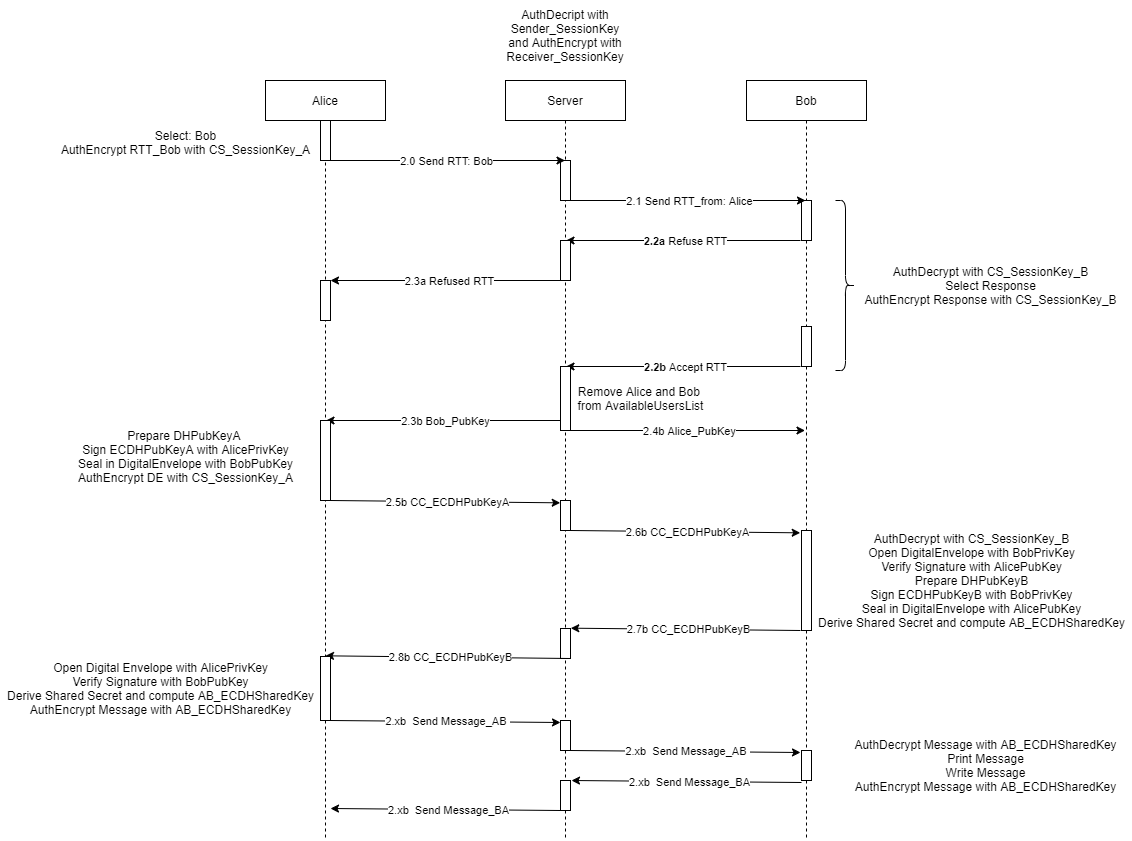

The diagram above was exported from draw.io. Its source (the exported page's mxGraphModel, read from the mxfile embedded in the PNG):
<mxGraphModel dx="2656" dy="871" grid="1" gridSize="10" guides="1" tooltips="1" connect="1" arrows="1" fold="1" page="1" pageScale="1" pageWidth="850" pageHeight="1100" math="0" shadow="0">
  <root>
    <mxCell id="0" />
    <mxCell id="1" parent="0" />
    <mxCell id="3nuBFxr9cyL0pnOWT2aG-1" value="Alice" style="shape=umlLifeline;perimeter=lifelinePerimeter;container=1;collapsible=0;recursiveResize=0;rounded=0;shadow=0;strokeWidth=1;" parent="1" vertex="1">
      <mxGeometry x="80" y="80" width="120" height="760" as="geometry" />
    </mxCell>
    <mxCell id="3nuBFxr9cyL0pnOWT2aG-5" value="Server" style="shape=umlLifeline;perimeter=lifelinePerimeter;container=1;collapsible=0;recursiveResize=0;rounded=0;shadow=0;strokeWidth=1;" parent="1" vertex="1">
      <mxGeometry x="320" y="80" width="120" height="760" as="geometry" />
    </mxCell>
    <mxCell id="1zj3aGGyjTnXeS0juYns-12" value="" style="html=1;points=[];perimeter=orthogonalPerimeter;" parent="1" vertex="1">
      <mxGeometry x="375" y="160" width="10" height="40" as="geometry" />
    </mxCell>
    <mxCell id="1zj3aGGyjTnXeS0juYns-6" value="" style="endArrow=classic;html=1;" parent="1" target="3nuBFxr9cyL0pnOWT2aG-5" edge="1">
      <mxGeometry relative="1" as="geometry">
        <mxPoint x="140" y="160" as="sourcePoint" />
        <mxPoint x="240" y="160" as="targetPoint" />
      </mxGeometry>
    </mxCell>
    <mxCell id="1zj3aGGyjTnXeS0juYns-7" value="2.0 Send RTT: Bob" style="edgeLabel;resizable=0;html=1;align=center;verticalAlign=middle;" parent="1zj3aGGyjTnXeS0juYns-6" connectable="0" vertex="1">
      <mxGeometry relative="1" as="geometry" />
    </mxCell>
    <mxCell id="1zj3aGGyjTnXeS0juYns-21" value="" style="html=1;points=[];perimeter=orthogonalPerimeter;" parent="1" vertex="1">
      <mxGeometry x="135" y="120" width="10" height="40" as="geometry" />
    </mxCell>
    <mxCell id="KA-yGi2YSNLkWrTA20zO-1" value="Bob" style="shape=umlLifeline;perimeter=lifelinePerimeter;container=1;collapsible=0;recursiveResize=0;rounded=0;shadow=0;strokeWidth=1;" parent="1" vertex="1">
      <mxGeometry x="561" y="80" width="120" height="760" as="geometry" />
    </mxCell>
    <mxCell id="KA-yGi2YSNLkWrTA20zO-4" value="" style="html=1;points=[];perimeter=orthogonalPerimeter;" parent="1" vertex="1">
      <mxGeometry x="616" y="200" width="10" height="40" as="geometry" />
    </mxCell>
    <mxCell id="KA-yGi2YSNLkWrTA20zO-8" value="" style="endArrow=classic;html=1;" parent="1" edge="1">
      <mxGeometry relative="1" as="geometry">
        <mxPoint x="385.5" y="200" as="sourcePoint" />
        <mxPoint x="620" y="200" as="targetPoint" />
      </mxGeometry>
    </mxCell>
    <mxCell id="KA-yGi2YSNLkWrTA20zO-9" value="2.1 Send RTT_from: Alice" style="edgeLabel;resizable=0;html=1;align=center;verticalAlign=middle;" parent="KA-yGi2YSNLkWrTA20zO-8" connectable="0" vertex="1">
      <mxGeometry relative="1" as="geometry">
        <mxPoint x="1" as="offset" />
      </mxGeometry>
    </mxCell>
    <mxCell id="KA-yGi2YSNLkWrTA20zO-11" value="" style="endArrow=classic;html=1;" parent="1" edge="1">
      <mxGeometry relative="1" as="geometry">
        <mxPoint x="615" y="240" as="sourcePoint" />
        <mxPoint x="380.4999999999998" y="240" as="targetPoint" />
      </mxGeometry>
    </mxCell>
    <mxCell id="KA-yGi2YSNLkWrTA20zO-12" value="&lt;b&gt;2.2a&lt;/b&gt; Refuse RTT" style="edgeLabel;resizable=0;html=1;align=center;verticalAlign=middle;" parent="KA-yGi2YSNLkWrTA20zO-11" connectable="0" vertex="1">
      <mxGeometry relative="1" as="geometry">
        <mxPoint x="1" as="offset" />
      </mxGeometry>
    </mxCell>
    <mxCell id="KA-yGi2YSNLkWrTA20zO-14" value="" style="html=1;points=[];perimeter=orthogonalPerimeter;" parent="1" vertex="1">
      <mxGeometry x="375" y="240" width="10" height="40" as="geometry" />
    </mxCell>
    <mxCell id="KA-yGi2YSNLkWrTA20zO-15" value="" style="endArrow=classic;html=1;" parent="1" edge="1">
      <mxGeometry relative="1" as="geometry">
        <mxPoint x="379.5" y="280.0000000000001" as="sourcePoint" />
        <mxPoint x="144.99999999999977" y="280.0000000000001" as="targetPoint" />
      </mxGeometry>
    </mxCell>
    <mxCell id="KA-yGi2YSNLkWrTA20zO-16" value="2.3a Refused RTT" style="edgeLabel;resizable=0;html=1;align=center;verticalAlign=middle;" parent="KA-yGi2YSNLkWrTA20zO-15" connectable="0" vertex="1">
      <mxGeometry relative="1" as="geometry">
        <mxPoint x="1" as="offset" />
      </mxGeometry>
    </mxCell>
    <mxCell id="KA-yGi2YSNLkWrTA20zO-17" value="" style="html=1;points=[];perimeter=orthogonalPerimeter;" parent="1" vertex="1">
      <mxGeometry x="135" y="280" width="10" height="40" as="geometry" />
    </mxCell>
    <mxCell id="KA-yGi2YSNLkWrTA20zO-18" value="" style="html=1;points=[];perimeter=orthogonalPerimeter;" parent="1" vertex="1">
      <mxGeometry x="616" y="326" width="10" height="40" as="geometry" />
    </mxCell>
    <mxCell id="KA-yGi2YSNLkWrTA20zO-19" value="" style="endArrow=classic;html=1;" parent="1" edge="1">
      <mxGeometry relative="1" as="geometry">
        <mxPoint x="615" y="366.0000000000001" as="sourcePoint" />
        <mxPoint x="380.4999999999998" y="366.0000000000001" as="targetPoint" />
      </mxGeometry>
    </mxCell>
    <mxCell id="KA-yGi2YSNLkWrTA20zO-20" value="&lt;b&gt;2.2b&lt;/b&gt; Accept RTT" style="edgeLabel;resizable=0;html=1;align=center;verticalAlign=middle;" parent="KA-yGi2YSNLkWrTA20zO-19" connectable="0" vertex="1">
      <mxGeometry relative="1" as="geometry">
        <mxPoint x="1" as="offset" />
      </mxGeometry>
    </mxCell>
    <mxCell id="KA-yGi2YSNLkWrTA20zO-21" value="" style="html=1;points=[];perimeter=orthogonalPerimeter;" parent="1" vertex="1">
      <mxGeometry x="375" y="366" width="10" height="64" as="geometry" />
    </mxCell>
    <mxCell id="KA-yGi2YSNLkWrTA20zO-22" value="" style="endArrow=classic;html=1;" parent="1" edge="1">
      <mxGeometry relative="1" as="geometry">
        <mxPoint x="375" y="420.0000000000001" as="sourcePoint" />
        <mxPoint x="140.49999999999977" y="420.0000000000001" as="targetPoint" />
      </mxGeometry>
    </mxCell>
    <mxCell id="KA-yGi2YSNLkWrTA20zO-23" value="2.3b Bob_PubKey" style="edgeLabel;resizable=0;html=1;align=center;verticalAlign=middle;" parent="KA-yGi2YSNLkWrTA20zO-22" connectable="0" vertex="1">
      <mxGeometry relative="1" as="geometry">
        <mxPoint x="1" as="offset" />
      </mxGeometry>
    </mxCell>
    <mxCell id="KA-yGi2YSNLkWrTA20zO-24" value="" style="html=1;points=[];perimeter=orthogonalPerimeter;" parent="1" vertex="1">
      <mxGeometry x="135" y="420" width="10" height="80" as="geometry" />
    </mxCell>
    <mxCell id="KA-yGi2YSNLkWrTA20zO-25" value="" style="endArrow=classic;html=1;" parent="1" edge="1">
      <mxGeometry relative="1" as="geometry">
        <mxPoint x="384.9999999999998" y="430" as="sourcePoint" />
        <mxPoint x="619.5" y="430" as="targetPoint" />
      </mxGeometry>
    </mxCell>
    <mxCell id="KA-yGi2YSNLkWrTA20zO-26" value="2.4b Alice_PubKey" style="edgeLabel;resizable=0;html=1;align=center;verticalAlign=middle;" parent="KA-yGi2YSNLkWrTA20zO-25" connectable="0" vertex="1">
      <mxGeometry relative="1" as="geometry">
        <mxPoint x="1" as="offset" />
      </mxGeometry>
    </mxCell>
    <mxCell id="KA-yGi2YSNLkWrTA20zO-27" value="Prepare DHPubKeyA &lt;br&gt;Sign ECDHPubKeyA with AlicePrivKey&lt;br&gt;Seal in DigitalEnvelope with BobPubKey&lt;br&gt;AuthEncrypt DE with CS_SessionKey_A" style="text;html=1;align=center;verticalAlign=middle;resizable=0;points=[];autosize=1;strokeColor=none;" parent="1" vertex="1">
      <mxGeometry x="-115" y="426" width="230" height="60" as="geometry" />
    </mxCell>
    <mxCell id="KA-yGi2YSNLkWrTA20zO-28" value="" style="endArrow=classic;html=1;exitX=1.071;exitY=0.989;exitDx=0;exitDy=0;exitPerimeter=0;entryX=0.043;entryY=0.016;entryDx=0;entryDy=0;entryPerimeter=0;" parent="1" edge="1">
      <mxGeometry relative="1" as="geometry">
        <mxPoint x="145.00000000000003" y="500" as="sourcePoint" />
        <mxPoint x="374.71999999999986" y="502.32000000000005" as="targetPoint" />
      </mxGeometry>
    </mxCell>
    <mxCell id="KA-yGi2YSNLkWrTA20zO-29" value="2.5b CC_ECDHPubKeyA" style="edgeLabel;resizable=0;html=1;align=center;verticalAlign=middle;" parent="KA-yGi2YSNLkWrTA20zO-28" connectable="0" vertex="1">
      <mxGeometry relative="1" as="geometry">
        <mxPoint x="2" as="offset" />
      </mxGeometry>
    </mxCell>
    <mxCell id="KA-yGi2YSNLkWrTA20zO-31" value="" style="html=1;points=[];perimeter=orthogonalPerimeter;" parent="1" vertex="1">
      <mxGeometry x="375" y="500" width="10" height="30" as="geometry" />
    </mxCell>
    <mxCell id="KA-yGi2YSNLkWrTA20zO-32" value="" style="endArrow=classic;html=1;exitX=1.071;exitY=0.989;exitDx=0;exitDy=0;exitPerimeter=0;entryX=0.043;entryY=0.016;entryDx=0;entryDy=0;entryPerimeter=0;" parent="1" edge="1">
      <mxGeometry relative="1" as="geometry">
        <mxPoint x="385" y="530" as="sourcePoint" />
        <mxPoint x="614.7199999999998" y="532.32" as="targetPoint" />
      </mxGeometry>
    </mxCell>
    <mxCell id="KA-yGi2YSNLkWrTA20zO-33" value="2.6b CC_ECDHPubKeyA" style="edgeLabel;resizable=0;html=1;align=center;verticalAlign=middle;" parent="KA-yGi2YSNLkWrTA20zO-32" connectable="0" vertex="1">
      <mxGeometry relative="1" as="geometry">
        <mxPoint x="2" as="offset" />
      </mxGeometry>
    </mxCell>
    <mxCell id="KA-yGi2YSNLkWrTA20zO-34" value="" style="html=1;points=[];perimeter=orthogonalPerimeter;" parent="1" vertex="1">
      <mxGeometry x="616" y="530" width="10" height="100" as="geometry" />
    </mxCell>
    <mxCell id="KA-yGi2YSNLkWrTA20zO-35" value="AuthDecrypt with CS_SessionKey_B&lt;br&gt;Open DigitalEnvelope with BobPrivKey&lt;br&gt;Verify Signature with AlicePubKey&lt;br&gt;Prepare DHPubKeyB&lt;br&gt;Sign ECDHPubKeyB with BobPrivKey&lt;br&gt;Seal in DigitalEnvelope with AlicePubKey&lt;br&gt;Derive Shared Secret and compute AB_ECDHSharedKey" style="text;html=1;align=center;verticalAlign=middle;resizable=0;points=[];autosize=1;strokeColor=none;" parent="1" vertex="1">
      <mxGeometry x="626" y="530" width="320" height="100" as="geometry" />
    </mxCell>
    <mxCell id="KA-yGi2YSNLkWrTA20zO-40" value="" style="endArrow=classic;html=1;exitX=1.071;exitY=0.989;exitDx=0;exitDy=0;exitPerimeter=0;entryX=0.043;entryY=0.016;entryDx=0;entryDy=0;entryPerimeter=0;" parent="1" edge="1">
      <mxGeometry relative="1" as="geometry">
        <mxPoint x="614.9999999999998" y="630.0000000000001" as="sourcePoint" />
        <mxPoint x="385.28" y="627.68" as="targetPoint" />
      </mxGeometry>
    </mxCell>
    <mxCell id="KA-yGi2YSNLkWrTA20zO-41" value="2.7b CC_ECDHPubKeyB" style="edgeLabel;resizable=0;html=1;align=center;verticalAlign=middle;" parent="KA-yGi2YSNLkWrTA20zO-40" connectable="0" vertex="1">
      <mxGeometry relative="1" as="geometry">
        <mxPoint x="2" as="offset" />
      </mxGeometry>
    </mxCell>
    <mxCell id="KA-yGi2YSNLkWrTA20zO-42" value="" style="html=1;points=[];perimeter=orthogonalPerimeter;" parent="1" vertex="1">
      <mxGeometry x="375" y="628" width="10" height="30" as="geometry" />
    </mxCell>
    <mxCell id="KA-yGi2YSNLkWrTA20zO-43" value="" style="endArrow=classic;html=1;exitX=1.071;exitY=0.989;exitDx=0;exitDy=0;exitPerimeter=0;entryX=0.5;entryY=0.757;entryDx=0;entryDy=0;entryPerimeter=0;" parent="1" target="3nuBFxr9cyL0pnOWT2aG-1" edge="1">
      <mxGeometry relative="1" as="geometry">
        <mxPoint x="385" y="658" as="sourcePoint" />
        <mxPoint x="155.27999999999975" y="655.6799999999998" as="targetPoint" />
      </mxGeometry>
    </mxCell>
    <mxCell id="KA-yGi2YSNLkWrTA20zO-44" value="2.8b CC_ECDHPubKeyB" style="edgeLabel;resizable=0;html=1;align=center;verticalAlign=middle;" parent="KA-yGi2YSNLkWrTA20zO-43" connectable="0" vertex="1">
      <mxGeometry relative="1" as="geometry">
        <mxPoint x="2" as="offset" />
      </mxGeometry>
    </mxCell>
    <mxCell id="KA-yGi2YSNLkWrTA20zO-45" value="" style="html=1;points=[];perimeter=orthogonalPerimeter;" parent="1" vertex="1">
      <mxGeometry x="135" y="656" width="10" height="64" as="geometry" />
    </mxCell>
    <mxCell id="KA-yGi2YSNLkWrTA20zO-47" value="Open Digital Envelope with AlicePrivKey&lt;br&gt;Verify Signature with BobPubKey&lt;br&gt;Derive Shared Secret and compute AB_ECDHSharedKey&lt;br&gt;AuthEncrypt Message with AB_ECDHSharedKey" style="text;html=1;align=center;verticalAlign=middle;resizable=0;points=[];autosize=1;strokeColor=none;" parent="1" vertex="1">
      <mxGeometry x="-185" y="658" width="320" height="60" as="geometry" />
    </mxCell>
    <mxCell id="W0bl_1JDwNdO3xJQYfcm-1" value="AuthDecript with Sender_SessionKey&lt;br&gt;and AuthEncrypt with Receiver_SessionKey" style="text;html=1;strokeColor=none;fillColor=none;align=center;verticalAlign=middle;whiteSpace=wrap;rounded=0;" parent="1" vertex="1">
      <mxGeometry x="325" width="110" height="70" as="geometry" />
    </mxCell>
    <mxCell id="W0bl_1JDwNdO3xJQYfcm-3" value="&lt;br&gt;Select: Bob&lt;br&gt;AuthEncrypt RTT_Bob with CS_SessionKey_A" style="text;html=1;align=center;verticalAlign=middle;resizable=0;points=[];autosize=1;strokeColor=none;" parent="1" vertex="1">
      <mxGeometry x="-135" y="110" width="270" height="50" as="geometry" />
    </mxCell>
    <mxCell id="W0bl_1JDwNdO3xJQYfcm-4" value="AuthDecrypt with CS_SessionKey_B&lt;br&gt;Select Response&lt;br&gt;AuthEncrypt Response with CS_SessionKey_B" style="text;html=1;align=center;verticalAlign=middle;resizable=0;points=[];autosize=1;strokeColor=none;" parent="1" vertex="1">
      <mxGeometry x="670" y="260" width="270" height="50" as="geometry" />
    </mxCell>
    <mxCell id="W0bl_1JDwNdO3xJQYfcm-6" value="" style="shape=curlyBracket;whiteSpace=wrap;html=1;rounded=1;flipH=1;" parent="1" vertex="1">
      <mxGeometry x="650" y="200" width="20" height="170" as="geometry" />
    </mxCell>
    <mxCell id="W0bl_1JDwNdO3xJQYfcm-9" value="Remove Alice and Bob &lt;br&gt;from AvailableUsersList" style="text;html=1;align=center;verticalAlign=middle;resizable=0;points=[];autosize=1;strokeColor=none;" parent="1" vertex="1">
      <mxGeometry x="385" y="383" width="140" height="30" as="geometry" />
    </mxCell>
    <mxCell id="W0bl_1JDwNdO3xJQYfcm-12" value="" style="endArrow=classic;html=1;exitX=1.071;exitY=0.989;exitDx=0;exitDy=0;exitPerimeter=0;" parent="1" edge="1">
      <mxGeometry relative="1" as="geometry">
        <mxPoint x="145" y="720" as="sourcePoint" />
        <mxPoint x="375" y="722" as="targetPoint" />
      </mxGeometry>
    </mxCell>
    <mxCell id="W0bl_1JDwNdO3xJQYfcm-13" value="2.xb&amp;nbsp; Send Message_AB&amp;nbsp;" style="edgeLabel;resizable=0;html=1;align=center;verticalAlign=middle;" parent="W0bl_1JDwNdO3xJQYfcm-12" connectable="0" vertex="1">
      <mxGeometry relative="1" as="geometry">
        <mxPoint x="2" as="offset" />
      </mxGeometry>
    </mxCell>
    <mxCell id="W0bl_1JDwNdO3xJQYfcm-14" value="" style="html=1;points=[];perimeter=orthogonalPerimeter;" parent="1" vertex="1">
      <mxGeometry x="375" y="720" width="10" height="30" as="geometry" />
    </mxCell>
    <mxCell id="W0bl_1JDwNdO3xJQYfcm-15" value="" style="endArrow=classic;html=1;exitX=1.071;exitY=0.989;exitDx=0;exitDy=0;exitPerimeter=0;" parent="1" edge="1">
      <mxGeometry relative="1" as="geometry">
        <mxPoint x="385" y="750" as="sourcePoint" />
        <mxPoint x="615" y="752" as="targetPoint" />
      </mxGeometry>
    </mxCell>
    <mxCell id="W0bl_1JDwNdO3xJQYfcm-16" value="2.xb&amp;nbsp; Send Message_AB&amp;nbsp;" style="edgeLabel;resizable=0;html=1;align=center;verticalAlign=middle;" parent="W0bl_1JDwNdO3xJQYfcm-15" connectable="0" vertex="1">
      <mxGeometry relative="1" as="geometry">
        <mxPoint x="2" as="offset" />
      </mxGeometry>
    </mxCell>
    <mxCell id="W0bl_1JDwNdO3xJQYfcm-17" value="" style="html=1;points=[];perimeter=orthogonalPerimeter;" parent="1" vertex="1">
      <mxGeometry x="616" y="750" width="10" height="30" as="geometry" />
    </mxCell>
    <mxCell id="W0bl_1JDwNdO3xJQYfcm-18" value="" style="endArrow=classic;html=1;exitX=1.071;exitY=0.989;exitDx=0;exitDy=0;exitPerimeter=0;" parent="1" edge="1">
      <mxGeometry relative="1" as="geometry">
        <mxPoint x="616" y="782" as="sourcePoint" />
        <mxPoint x="386" y="780" as="targetPoint" />
      </mxGeometry>
    </mxCell>
    <mxCell id="W0bl_1JDwNdO3xJQYfcm-19" value="2.xb&amp;nbsp; Send Message_BA" style="edgeLabel;resizable=0;html=1;align=center;verticalAlign=middle;" parent="W0bl_1JDwNdO3xJQYfcm-18" connectable="0" vertex="1">
      <mxGeometry relative="1" as="geometry">
        <mxPoint x="2" as="offset" />
      </mxGeometry>
    </mxCell>
    <mxCell id="W0bl_1JDwNdO3xJQYfcm-21" value="AuthDecrypt Message with AB_ECDHSharedKey&lt;br&gt;Print Message&lt;br&gt;Write Message&lt;br&gt;AuthEncrypt Message with AB_ECDHSharedKey" style="text;html=1;align=center;verticalAlign=middle;resizable=0;points=[];autosize=1;strokeColor=none;" parent="1" vertex="1">
      <mxGeometry x="660" y="735" width="280" height="60" as="geometry" />
    </mxCell>
    <mxCell id="W0bl_1JDwNdO3xJQYfcm-22" value="" style="html=1;points=[];perimeter=orthogonalPerimeter;" parent="1" vertex="1">
      <mxGeometry x="375" y="780" width="10" height="30" as="geometry" />
    </mxCell>
    <mxCell id="W0bl_1JDwNdO3xJQYfcm-23" value="" style="endArrow=classic;html=1;exitX=1.071;exitY=0.989;exitDx=0;exitDy=0;exitPerimeter=0;" parent="1" edge="1">
      <mxGeometry relative="1" as="geometry">
        <mxPoint x="375" y="810" as="sourcePoint" />
        <mxPoint x="145" y="808" as="targetPoint" />
      </mxGeometry>
    </mxCell>
    <mxCell id="W0bl_1JDwNdO3xJQYfcm-24" value="2.xb&amp;nbsp; Send Message_BA" style="edgeLabel;resizable=0;html=1;align=center;verticalAlign=middle;" parent="W0bl_1JDwNdO3xJQYfcm-23" connectable="0" vertex="1">
      <mxGeometry relative="1" as="geometry">
        <mxPoint x="2" as="offset" />
      </mxGeometry>
    </mxCell>
  </root>
</mxGraphModel>